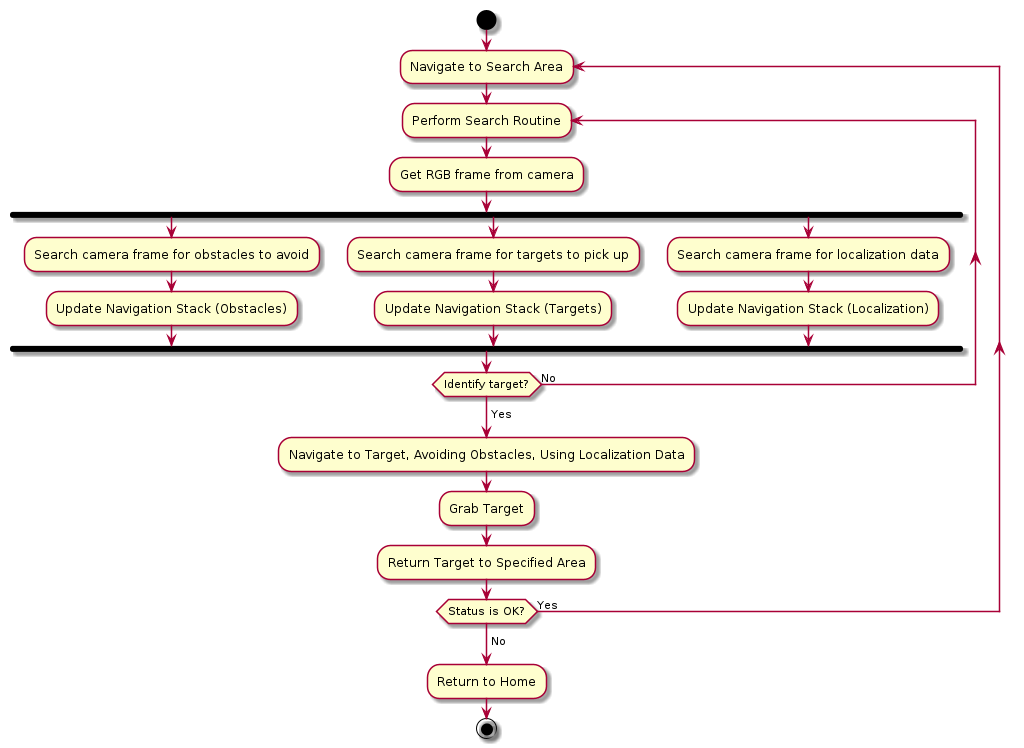

The diagram above was rendered by PlantUML. Its source (embedded in the PNG):
@startuml

start
	repeat :Navigate to Search Area;

	repeat :Perform Search Routine;
		:Get RGB frame from camera;

		fork
		:Search camera frame for obstacles to avoid;
		:Update Navigation Stack (Obstacles);
		fork again
		:Search camera frame for targets to pick up;
		:Update Navigation Stack (Targets);
		fork again
		:Search camera frame for localization data;
		:Update Navigation Stack (Localization);
		end fork
		repeat while (Identify target?) is (No)
		->Yes;

	:Navigate to Target, Avoiding Obstacles, Using Localization Data;
	:Grab Target;
	:Return Target to Specified Area;

	repeat while (Status is OK?) is (Yes)
	->No;
	:Return to Home;
	stop


@enduml